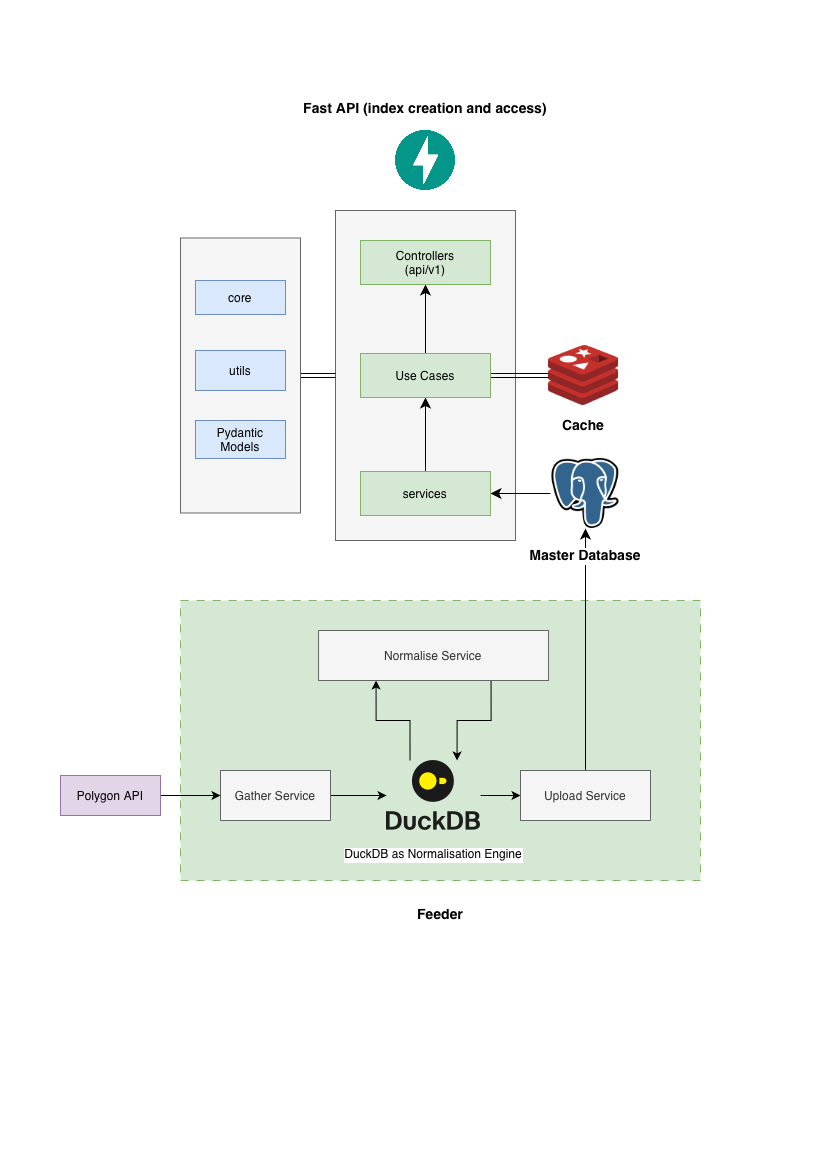

The diagram above was exported from draw.io. Its source (the exported page's mxGraphModel, read from the mxfile embedded in the PNG):
<mxGraphModel dx="1234" dy="912" grid="1" gridSize="10" guides="1" tooltips="1" connect="1" arrows="1" fold="1" page="1" pageScale="1" pageWidth="827" pageHeight="1169" math="0" shadow="0">
  <root>
    <mxCell id="0" />
    <mxCell id="1" parent="0" />
    <mxCell id="YvY7kChB1nusKTiHX1XN-13" parent="1" style="rounded=0;whiteSpace=wrap;html=1;fillColor=#f5f5f5;fontColor=#333333;strokeColor=#666666;" value="" vertex="1">
      <mxGeometry height="330" width="180" x="335" y="210" as="geometry" />
    </mxCell>
    <mxCell id="CGGnlL-vywrqZBTt_20h-18" parent="1" style="rounded=0;whiteSpace=wrap;html=1;dashed=1;dashPattern=8 8;labelPosition=center;verticalLabelPosition=bottom;align=center;verticalAlign=top;fillColor=#d5e8d4;strokeColor=#82b366;" value="&lt;h2&gt;&lt;font style=&quot;font-size: 14px;&quot;&gt;Feeder&lt;/font&gt;&lt;/h2&gt;" vertex="1">
      <mxGeometry height="280" width="520" x="180" y="600" as="geometry" />
    </mxCell>
    <mxCell id="CGGnlL-vywrqZBTt_20h-11" edge="1" parent="1" source="CGGnlL-vywrqZBTt_20h-1" style="edgeStyle=orthogonalEdgeStyle;rounded=0;orthogonalLoop=1;jettySize=auto;html=1;exitX=0.25;exitY=0;exitDx=0;exitDy=0;entryX=0.25;entryY=1;entryDx=0;entryDy=0;" target="CGGnlL-vywrqZBTt_20h-7">
      <mxGeometry relative="1" as="geometry" />
    </mxCell>
    <mxCell id="CGGnlL-vywrqZBTt_20h-15" edge="1" parent="1" source="CGGnlL-vywrqZBTt_20h-1" style="edgeStyle=orthogonalEdgeStyle;rounded=0;orthogonalLoop=1;jettySize=auto;html=1;entryX=0;entryY=0.5;entryDx=0;entryDy=0;" target="CGGnlL-vywrqZBTt_20h-14">
      <mxGeometry relative="1" as="geometry" />
    </mxCell>
    <mxCell id="CGGnlL-vywrqZBTt_20h-1" parent="1" style="shape=image;verticalLabelPosition=bottom;labelBackgroundColor=default;verticalAlign=top;aspect=fixed;imageAspect=0;editableCssRules=.*;image=data:image/svg+xml,(base64 omitted: 5288 chars);spacingTop=10;" value="DuckDB as Normalisation Engine" vertex="1">
      <mxGeometry height="70" width="94.09" x="386" y="760" as="geometry" />
    </mxCell>
    <mxCell id="CGGnlL-vywrqZBTt_20h-3" edge="1" parent="1" source="CGGnlL-vywrqZBTt_20h-2" style="edgeStyle=orthogonalEdgeStyle;rounded=0;orthogonalLoop=1;jettySize=auto;html=1;" target="CGGnlL-vywrqZBTt_20h-1">
      <mxGeometry relative="1" as="geometry" />
    </mxCell>
    <mxCell id="CGGnlL-vywrqZBTt_20h-2" parent="1" style="rounded=0;whiteSpace=wrap;html=1;fillColor=#f5f5f5;fontColor=#333333;strokeColor=#666666;" value="Gather Service" vertex="1">
      <mxGeometry height="50" width="110" x="220" y="770" as="geometry" />
    </mxCell>
    <mxCell id="CGGnlL-vywrqZBTt_20h-6" edge="1" parent="1" source="CGGnlL-vywrqZBTt_20h-5" style="edgeStyle=orthogonalEdgeStyle;rounded=0;orthogonalLoop=1;jettySize=auto;html=1;entryX=0;entryY=0.5;entryDx=0;entryDy=0;" target="CGGnlL-vywrqZBTt_20h-2">
      <mxGeometry relative="1" as="geometry" />
    </mxCell>
    <mxCell id="CGGnlL-vywrqZBTt_20h-5" parent="1" style="rounded=0;whiteSpace=wrap;html=1;fillColor=#e1d5e7;strokeColor=#9673a6;" value="Polygon API" vertex="1">
      <mxGeometry height="40" width="100" x="60" y="775" as="geometry" />
    </mxCell>
    <mxCell id="CGGnlL-vywrqZBTt_20h-13" edge="1" parent="1" source="CGGnlL-vywrqZBTt_20h-7" style="edgeStyle=orthogonalEdgeStyle;rounded=0;orthogonalLoop=1;jettySize=auto;html=1;exitX=0.75;exitY=1;exitDx=0;exitDy=0;entryX=0.75;entryY=0;entryDx=0;entryDy=0;" target="CGGnlL-vywrqZBTt_20h-1">
      <mxGeometry relative="1" as="geometry" />
    </mxCell>
    <mxCell id="CGGnlL-vywrqZBTt_20h-7" parent="1" style="rounded=0;whiteSpace=wrap;html=1;fillColor=#f5f5f5;fontColor=#333333;strokeColor=#666666;" value="Normalise Service" vertex="1">
      <mxGeometry height="50" width="230" x="318.05" y="630" as="geometry" />
    </mxCell>
    <mxCell id="YvY7kChB1nusKTiHX1XN-2" edge="1" parent="1" source="CGGnlL-vywrqZBTt_20h-14" style="edgeStyle=none;curved=1;rounded=0;orthogonalLoop=1;jettySize=auto;html=1;exitX=0.5;exitY=0;exitDx=0;exitDy=0;fontSize=12;startSize=8;endSize=8;" target="CGGnlL-vywrqZBTt_20h-16">
      <mxGeometry relative="1" as="geometry" />
    </mxCell>
    <mxCell id="CGGnlL-vywrqZBTt_20h-14" parent="1" style="rounded=0;whiteSpace=wrap;html=1;fillColor=#f5f5f5;fontColor=#333333;strokeColor=#666666;" value="Upload Service" vertex="1">
      <mxGeometry height="50" width="130" x="520" y="770" as="geometry" />
    </mxCell>
    <mxCell id="YvY7kChB1nusKTiHX1XN-5" edge="1" parent="1" source="CGGnlL-vywrqZBTt_20h-16" style="edgeStyle=none;curved=1;rounded=0;orthogonalLoop=1;jettySize=auto;html=1;exitX=0;exitY=0.5;exitDx=0;exitDy=0;entryX=1;entryY=0.5;entryDx=0;entryDy=0;fontSize=12;startSize=8;endSize=8;" target="YvY7kChB1nusKTiHX1XN-4">
      <mxGeometry relative="1" as="geometry" />
    </mxCell>
    <mxCell id="CGGnlL-vywrqZBTt_20h-16" parent="1" style="shape=image;verticalLabelPosition=bottom;labelBackgroundColor=default;verticalAlign=top;aspect=fixed;imageAspect=0;image=data:image/png,(base64 omitted: 6748 chars);fontStyle=1;fontSize=14;spacingTop=12;" value="Master Database" vertex="1">
      <mxGeometry height="70" width="70" x="550" y="458" as="geometry" />
    </mxCell>
    <mxCell id="CGGnlL-vywrqZBTt_20h-19" parent="1" style="shape=image;verticalLabelPosition=top;labelBackgroundColor=default;verticalAlign=bottom;aspect=fixed;imageAspect=0;image=data:image/png,(base64 omitted: 6176 chars);labelPosition=center;align=center;spacingBottom=12;fontSize=14;fontStyle=1" value="Fast API (index creation and access)" vertex="1">
      <mxGeometry height="60" width="60" x="395" y="130" as="geometry" />
    </mxCell>
    <mxCell id="YvY7kChB1nusKTiHX1XN-1" parent="1" style="shape=image;verticalLabelPosition=bottom;labelBackgroundColor=default;verticalAlign=top;aspect=fixed;imageAspect=0;image=data:image/png,(base64 omitted: 4984 chars);fontStyle=1;strokeWidth=3;fontSize=14;" value="Cache" vertex="1">
      <mxGeometry height="70" width="70" x="548.05" y="340" as="geometry" />
    </mxCell>
    <mxCell id="YvY7kChB1nusKTiHX1XN-9" edge="1" parent="1" source="YvY7kChB1nusKTiHX1XN-4" style="edgeStyle=none;curved=1;rounded=0;orthogonalLoop=1;jettySize=auto;html=1;exitX=0.5;exitY=0;exitDx=0;exitDy=0;entryX=0.5;entryY=1;entryDx=0;entryDy=0;fontSize=12;startSize=8;endSize=8;" target="YvY7kChB1nusKTiHX1XN-7">
      <mxGeometry relative="1" as="geometry" />
    </mxCell>
    <mxCell id="YvY7kChB1nusKTiHX1XN-4" parent="1" style="rounded=0;whiteSpace=wrap;html=1;fillColor=#d5e8d4;strokeColor=#82b366;" value="services" vertex="1">
      <mxGeometry height="44" width="130" x="360" y="471" as="geometry" />
    </mxCell>
    <mxCell id="YvY7kChB1nusKTiHX1XN-10" edge="1" parent="1" source="YvY7kChB1nusKTiHX1XN-7" style="edgeStyle=none;curved=1;rounded=0;orthogonalLoop=1;jettySize=auto;html=1;exitX=0.5;exitY=0;exitDx=0;exitDy=0;entryX=0.5;entryY=1;entryDx=0;entryDy=0;fontSize=12;startSize=8;endSize=8;" target="YvY7kChB1nusKTiHX1XN-8">
      <mxGeometry relative="1" as="geometry" />
    </mxCell>
    <mxCell id="YvY7kChB1nusKTiHX1XN-11" edge="1" parent="1" source="YvY7kChB1nusKTiHX1XN-7" style="edgeStyle=none;curved=1;rounded=0;orthogonalLoop=1;jettySize=auto;html=1;exitX=1;exitY=0.5;exitDx=0;exitDy=0;entryX=0;entryY=0.5;entryDx=0;entryDy=0;fontSize=12;startArrow=classic;startFill=1;shape=link;" target="YvY7kChB1nusKTiHX1XN-1">
      <mxGeometry relative="1" as="geometry" />
    </mxCell>
    <mxCell id="YvY7kChB1nusKTiHX1XN-7" parent="1" style="rounded=0;whiteSpace=wrap;html=1;fillColor=#d5e8d4;strokeColor=#82b366;" value="Use Cases" vertex="1">
      <mxGeometry height="44" width="130" x="360" y="353" as="geometry" />
    </mxCell>
    <mxCell id="YvY7kChB1nusKTiHX1XN-8" parent="1" style="rounded=0;whiteSpace=wrap;html=1;fillColor=#d5e8d4;strokeColor=#82b366;" value="Controllers&lt;div&gt;(api/v1)&lt;/div&gt;" vertex="1">
      <mxGeometry height="44" width="130" x="360" y="240" as="geometry" />
    </mxCell>
    <mxCell id="YvY7kChB1nusKTiHX1XN-15" edge="1" parent="1" source="YvY7kChB1nusKTiHX1XN-12" style="edgeStyle=none;curved=1;rounded=0;orthogonalLoop=1;jettySize=auto;html=1;exitX=1;exitY=0.5;exitDx=0;exitDy=0;entryX=0;entryY=0.5;entryDx=0;entryDy=0;fontSize=12;shape=link;" target="YvY7kChB1nusKTiHX1XN-13">
      <mxGeometry relative="1" as="geometry" />
    </mxCell>
    <mxCell id="YvY7kChB1nusKTiHX1XN-12" parent="1" style="rounded=0;whiteSpace=wrap;html=1;fillColor=#f5f5f5;fontColor=#333333;strokeColor=#666666;" value="" vertex="1">
      <mxGeometry height="275" width="120" x="180" y="237.5" as="geometry" />
    </mxCell>
    <mxCell id="YvY7kChB1nusKTiHX1XN-16" parent="1" style="rounded=0;whiteSpace=wrap;html=1;fillColor=#dae8fc;strokeColor=#6c8ebf;" value="core" vertex="1">
      <mxGeometry height="34" width="90" x="195" y="280" as="geometry" />
    </mxCell>
    <mxCell id="YvY7kChB1nusKTiHX1XN-17" parent="1" style="rounded=0;whiteSpace=wrap;html=1;fillColor=#dae8fc;strokeColor=#6c8ebf;" value="utils" vertex="1">
      <mxGeometry height="40" width="90" x="195" y="350" as="geometry" />
    </mxCell>
    <mxCell id="YvY7kChB1nusKTiHX1XN-18" parent="1" style="rounded=0;whiteSpace=wrap;html=1;fillColor=#dae8fc;strokeColor=#6c8ebf;" value="Pydantic Models" vertex="1">
      <mxGeometry height="38" width="90" x="195" y="420" as="geometry" />
    </mxCell>
  </root>
</mxGraphModel>